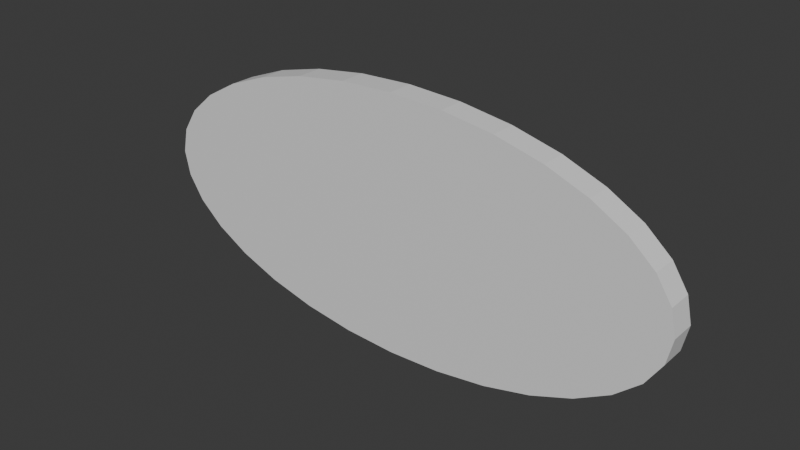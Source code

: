 # Source: DialoguePopupRound.blend  (saved by Blender 4.5.88; exported with 4.5.12 LTS)
import bpy
from mathutils import Matrix  # noqa: F401  (used for matrix-valued properties, if any)

bpy.ops.wm.read_factory_settings(use_empty=True)
scene = bpy.context.scene
scene.name = 'Scene'

# ---- collections
col_collection = bpy.data.collections.new('Collection'); scene.collection.children.link(col_collection)

# ---- materials (node trees are filled in below, after node groups)
mat_material = bpy.data.materials.new('Material')
mat_material.alpha_threshold = 0.0
mat_material.roughness = 0.5
mat_material.line_color = (0.0, 0.0, 0.0, 1.0)

# ---- material node trees
mat_material.use_nodes = True; mat_material.node_tree.nodes.clear()
_N = mat_material.node_tree.nodes; _L = mat_material.node_tree.links
n0 = _N.new('ShaderNodeOutputMaterial'); n0.name = 'Material Output'; n0.location = (200, 100)
n1 = _N.new('ShaderNodeBsdfPrincipled'); n1.name = 'Principled BSDF'; n1.location = (-200, 100)
n1.inputs[3].default_value = 1.45
_L.new(n1.outputs[0], n0.inputs[0])
n0.is_active_output = True

# ---- world
world_world = bpy.data.worlds.new('World'); scene.world = world_world
world_world.use_nodes = True; world_world.node_tree.nodes.clear()
_N = world_world.node_tree.nodes; _L = world_world.node_tree.links
n0 = _N.new('ShaderNodeOutputWorld'); n0.name = 'World Output'; n0.location = (200, 100)
n1 = _N.new('ShaderNodeBackground'); n1.name = 'Background'; n1.location = (-200, 100)
n1.inputs[0].default_value = (0.05088, 0.05088, 0.05088, 1.0)
_L.new(n1.outputs[0], n0.inputs[0])
n0.is_active_output = True
world_world.color = (0.05088, 0.05088, 0.05088)
world_world.sun_shadow_jitter_overblur = 0.0

# ---- meshes
me_cylinder = bpy.data.meshes.new('Cylinder')
me_cylinder.from_pydata([(0.0, 1.0, -0.0985), (0.0, 1.0, 0.0985), (0.4178, 0.9808, -0.0985), (0.4178, 0.9808, 0.0985), (0.8196, 0.9239, -0.0985), (0.8196, 0.9239, 0.0985), (1.19, 0.8315, -0.0985), (1.19, 0.8315, 0.0985), (1.514, 0.7071, -0.0985), (1.514, 0.7071, 0.0985), (1.781, 0.5556, -0.0985), (1.781, 0.5556, 0.0985), (1.979, 0.3827, -0.0985), (1.979, 0.3827, 0.0985), (2.1, 0.1951, -0.0985), (2.1, 0.1951, 0.0985), (2.142, 0.0, -0.0985), (2.142, 0.0, 0.0985), (2.1, -0.1951, -0.0985), (2.1, -0.1951, 0.0985), (1.979, -0.3827, -0.0985), (1.979, -0.3827, 0.0985), (1.781, -0.5556, -0.0985), (1.781, -0.5556, 0.0985), (1.514, -0.7071, -0.0985), (1.514, -0.7071, 0.0985), (1.19, -0.8315, -0.0985), (1.19, -0.8315, 0.0985), (0.8196, -0.9239, -0.0985), (0.8196, -0.9239, 0.0985), (0.4178, -0.9808, -0.0985), (0.4178, -0.9808, 0.0985), (0.0, -1.0, -0.0985), (0.0, -1.0, 0.0985), (-0.4178, -0.9808, -0.0985), (-0.4178, -0.9808, 0.0985), (-0.8196, -0.9239, -0.0985), (-0.8196, -0.9239, 0.0985), (-1.19, -0.8315, -0.0985), (-1.19, -0.8315, 0.0985), (-1.514, -0.7071, -0.0985), (-1.514, -0.7071, 0.0985), (-1.781, -0.5556, -0.0985), (-1.781, -0.5556, 0.0985), (-1.979, -0.3827, -0.0985), (-1.979, -0.3827, 0.0985), (-2.1, -0.1951, -0.0985), (-2.1, -0.1951, 0.0985), (-2.142, 0.0, -0.0985), (-2.142, 0.0, 0.0985), (-2.1, 0.1951, -0.0985), (-2.1, 0.1951, 0.0985), (-1.979, 0.3827, -0.0985), (-1.979, 0.3827, 0.0985), (-1.781, 0.5556, -0.0985), (-1.781, 0.5556, 0.0985), (-1.514, 0.7071, -0.0985), (-1.514, 0.7071, 0.0985), (-1.19, 0.8315, -0.0985), (-1.19, 0.8315, 0.0985), (-0.8196, 0.9239, -0.0985), (-0.8196, 0.9239, 0.0985), (-0.4178, 0.9808, -0.0985), (-0.4178, 0.9808, 0.0985)], [(40, 41)], [(0, 1, 3, 2), (2, 3, 5, 4), (4, 5, 7, 6), (6, 7, 9, 8), (8, 9, 11, 10), (10, 11, 13, 12), (12, 13, 15, 14), (14, 15, 17, 16), (16, 17, 19, 18), (18, 19, 21, 20), (20, 21, 23, 22), (22, 23, 25, 24), (24, 25, 27, 26), (26, 27, 29, 28), (28, 29, 31, 30), (30, 31, 33, 32), (32, 33, 35, 34), (34, 35, 37, 36), (36, 37, 39, 38), (42, 43, 45, 44), (44, 45, 47, 46), (46, 47, 49, 48), (48, 49, 51, 50), (50, 51, 53, 52), (52, 53, 55, 54), (54, 55, 57, 56), (56, 57, 59, 58), (58, 59, 61, 60), (3, 1, 63, 61, 59, 57, 55, 53, 51, 49, 47, 45, 43, 41, 39, 37, 35, 33, 31, 29, 27, 25, 23, 21, 19, 17, 15, 13, 11, 9, 7, 5), (60, 61, 63, 62), (62, 63, 1, 0), (0, 2, 4, 6, 8, 10, 12, 14, 16, 18, 20, 22, 24, 26, 28, 30, 32, 34, 36, 38, 40, 42, 44, 46, 48, 50, 52, 54, 56, 58, 60, 62)])
_uv = me_cylinder.uv_layers.new(name='UVMap')
_uv.uv.foreach_set('vector', [1.0, 0.5, 1.0, 1.0, 0.9688, 1.0, 0.9688, 0.5, 0.9688, 0.5, 0.9688, 1.0, 0.9375, 1.0, 0.9375, 0.5, 0.9375, 0.5, 0.9375, 1.0, 0.9062, 1.0, 0.9062, 0.5, 0.9062, 0.5, 0.9062, 1.0, 0.875, 1.0, 0.875, 0.5, 0.875, 0.5, 0.875, 1.0, 0.8438, 1.0, 0.8438, 0.5, 0.8438, 0.5, 0.8438, 1.0, 0.8125, 1.0, 0.8125, 0.5, 0.8125, 0.5, 0.8125, 1.0, 0.7812, 1.0, 0.7812, 0.5, 0.7812, 0.5, 0.7812, 1.0, 0.75, 1.0, 0.75, 0.5, 0.75, 0.5, 0.75, 1.0, 0.7188, 1.0, 0.7188, 0.5, 0.7188, 0.5, 0.7188, 1.0, 0.6875, 1.0, 0.6875, 0.5, 0.6875, 0.5, 0.6875, 1.0, 0.6562, 1.0, 0.6562, 0.5, 0.6562, 0.5, 0.6562, 1.0, 0.625, 1.0, 0.625, 0.5, 0.625, 0.5, 0.625, 1.0, 0.5938, 1.0, 0.5938, 0.5, 0.5938, 0.5, 0.5938, 1.0, 0.5625, 1.0, 0.5625, 0.5, 0.5625, 0.5, 0.5625, 1.0, 0.5312, 1.0, 0.5312, 0.5, 0.5312, 0.5, 0.5312, 1.0, 0.5, 1.0, 0.5, 0.5, 0.5, 0.5, 0.5, 1.0, 0.4688, 1.0, 0.4688, 0.5, 0.4688, 0.5, 0.4688, 1.0, 0.4375, 1.0, 0.4375, 0.5, 0.4375, 0.5, 0.4375, 1.0, 0.4062, 1.0, 0.4062, 0.5, 0.3438, 0.5, 0.3438, 1.0, 0.3125, 1.0, 0.3125, 0.5, 0.3125, 0.5, 0.3125, 1.0, 0.2812, 1.0, 0.2812, 0.5, 0.2812, 0.5, 0.2812, 1.0, 0.25, 1.0, 0.25, 0.5, 0.25, 0.5, 0.25, 1.0, 0.2188, 1.0, 0.2188, 0.5, 0.2188, 0.5, 0.2188, 1.0, 0.1875, 1.0, 0.1875, 0.5, 0.1875, 0.5, 0.1875, 1.0, 0.1562, 1.0, 0.1562, 0.5, 0.1562, 0.5, 0.1562, 1.0, 0.125, 1.0, 0.125, 0.5, 0.125, 0.5, 0.125, 1.0, 0.09375, 1.0, 0.09375, 0.5, 0.09375, 0.5, 0.09375, 1.0, 0.0625, 1.0, 0.0625, 0.5, 0.2968, 0.4854, 0.25, 0.49, 0.2032, 0.4854, 0.1582, 0.4717, 0.1167, 0.4496, 0.08029, 0.4197, 0.05045, 0.3833, 0.02827, 0.3418, 0.01461, 0.2968, 0.01, 0.25, 0.01461, 0.2032, 0.02827, 0.1582, 0.05045, 0.1167, 0.08029, 0.08029, 0.1167, 0.05045, 0.1582, 0.02827, 0.2032, 0.01461, 0.25, 0.01, 0.2968, 0.01461, 0.3418, 0.02827, 0.3833, 0.05045, 0.4197, 0.08029, 0.4496, 0.1167, 0.4717, 0.1582, 0.4854, 0.2032, 0.49, 0.25, 0.4854, 0.2968, 0.4717, 0.3418, 0.4496, 0.3833, 0.4197, 0.4197, 0.3833, 0.4496, 0.3418, 0.4717, 0.0625, 0.5, 0.0625, 1.0, 0.03125, 1.0, 0.03125, 0.5, 0.03125, 0.5, 0.03125, 1.0, 0.0, 1.0, 0.0, 0.5, 0.75, 0.49, 0.7968, 0.4854, 0.8418, 0.4717, 0.8833, 0.4496, 0.9197, 0.4197, 0.9496, 0.3833, 0.9717, 0.3418, 0.9854, 0.2968, 0.99, 0.25, 0.9854, 0.2032, 0.9717, 0.1582, 0.9496, 0.1167, 0.9197, 0.08029, 0.8833, 0.05045, 0.8418, 0.02827, 0.7968, 0.01461, 0.75, 0.01, 0.7032, 0.01461, 0.6582, 0.02827, 0.6167, 0.05045, 0.5803, 0.08029, 0.5504, 0.1167, 0.5283, 0.1582, 0.5146, 0.2032, 0.51, 0.25, 0.5146, 0.2968, 0.5283, 0.3418, 0.5504, 0.3833, 0.5803, 0.4197, 0.6167, 0.4496, 0.6582, 0.4717, 0.7032, 0.4854])
me_cylinder.materials.append(mat_material)
me_cylinder.update()

# ---- objects
ob_cylinder = bpy.data.objects.new('Cylinder', me_cylinder)

# ---- transforms, parenting, visibility, modifiers, constraints
ob_cylinder.location = (0.0, 0.0, 0.0)
ob_cylinder.rotation_euler = (1.571, 0.0, 0.0)

# ---- collection membership
col_collection.objects.link(ob_cylinder)

# ---- scene / render settings (as saved in the file)
scene.frame_start = 1; scene.frame_end = 250; scene.frame_set(1)
scene.render.engine = 'BLENDER_EEVEE_NEXT'
bpy.context.view_layer.update()

# ---- added for rendering (the .blend has no active camera and no usable light): camera, sun
cam_auto = bpy.data.cameras.new('AutoCamera')
cam_auto.lens = 50.0
cam_auto.sensor_width = 36.0
cam_auto.clip_end = 1000.0
ob_auto_camera = bpy.data.objects.new('AutoCamera', cam_auto)
scene.collection.objects.link(ob_auto_camera)
ob_auto_camera.location = (4.37746, -5.25295, 3.50197)
ob_auto_camera.rotation_euler = (1.09748, -7.21219e-08, 0.694738)
scene.camera = ob_auto_camera
light_auto_sun = bpy.data.lights.new('AutoSun', 'SUN')
light_auto_sun.energy = 3.0
light_auto_sun.angle = 0.0523599
ob_auto_sun = bpy.data.objects.new('AutoSun', light_auto_sun)
scene.collection.objects.link(ob_auto_sun)
ob_auto_sun.rotation_euler = (0.872665, 0.174533, 0.523599)
bpy.context.view_layer.update()
